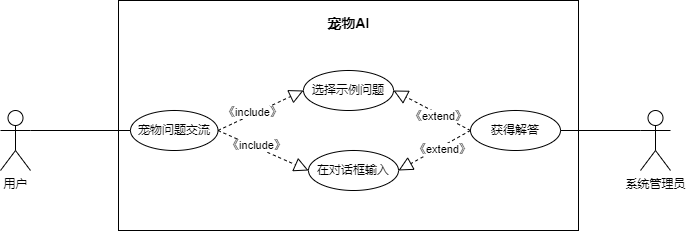

The diagram above was exported from draw.io. Its source (the exported page's mxGraphModel, read from the mxfile embedded in the PNG):
<mxGraphModel dx="1276" dy="606" grid="1" gridSize="10" guides="1" tooltips="1" connect="1" arrows="1" fold="1" page="1" pageScale="1" pageWidth="827" pageHeight="1169" math="0" shadow="0">
  <root>
    <mxCell id="0" />
    <mxCell id="1" parent="0" />
    <mxCell id="kGoOlKwpdO1DUSLh-qhl-33" value="" style="rounded=0;whiteSpace=wrap;html=1;" parent="1" vertex="1">
      <mxGeometry x="178" y="250" width="460" height="230" as="geometry" />
    </mxCell>
    <mxCell id="kGoOlKwpdO1DUSLh-qhl-1" value="用户" style="shape=umlActor;verticalLabelPosition=bottom;verticalAlign=top;html=1;outlineConnect=0;" parent="1" vertex="1">
      <mxGeometry x="60" y="360" width="30" height="60" as="geometry" />
    </mxCell>
    <mxCell id="kGoOlKwpdO1DUSLh-qhl-2" value="系统管理员" style="shape=umlActor;verticalLabelPosition=bottom;verticalAlign=top;html=1;outlineConnect=0;" parent="1" vertex="1">
      <mxGeometry x="700" y="360" width="30" height="60" as="geometry" />
    </mxCell>
    <mxCell id="kGoOlKwpdO1DUSLh-qhl-3" value="&lt;font style=&quot;font-size: 14px;&quot;&gt;宠物AI&lt;/font&gt;" style="text;strokeColor=none;fillColor=none;html=1;fontSize=24;fontStyle=1;verticalAlign=middle;align=center;" parent="1" vertex="1">
      <mxGeometry x="358" y="250" width="100" height="40" as="geometry" />
    </mxCell>
    <mxCell id="kGoOlKwpdO1DUSLh-qhl-5" value="宠物问题交流" style="ellipse;whiteSpace=wrap;html=1;" parent="1" vertex="1">
      <mxGeometry x="190" y="360" width="87.5" height="40" as="geometry" />
    </mxCell>
    <mxCell id="kGoOlKwpdO1DUSLh-qhl-18" value="" style="endArrow=none;html=1;rounded=0;entryX=0;entryY=0.5;entryDx=0;entryDy=0;" parent="1" target="kGoOlKwpdO1DUSLh-qhl-5" edge="1">
      <mxGeometry width="50" height="50" relative="1" as="geometry">
        <mxPoint x="90" y="380" as="sourcePoint" />
        <mxPoint x="220" y="90" as="targetPoint" />
      </mxGeometry>
    </mxCell>
    <mxCell id="kGoOlKwpdO1DUSLh-qhl-25" value="获得解答" style="ellipse;whiteSpace=wrap;html=1;" parent="1" vertex="1">
      <mxGeometry x="530" y="360" width="90" height="40" as="geometry" />
    </mxCell>
    <mxCell id="kGoOlKwpdO1DUSLh-qhl-26" value="" style="endArrow=block;dashed=1;endFill=0;endSize=12;html=1;rounded=0;entryX=1;entryY=0.5;entryDx=0;entryDy=0;exitX=0;exitY=0.5;exitDx=0;exitDy=0;" parent="1" source="kGoOlKwpdO1DUSLh-qhl-25" target="kGoOlKwpdO1DUSLh-qhl-39" edge="1">
      <mxGeometry width="160" relative="1" as="geometry">
        <mxPoint x="114" y="150" as="sourcePoint" />
        <mxPoint x="314" y="210" as="targetPoint" />
      </mxGeometry>
    </mxCell>
    <mxCell id="kGoOlKwpdO1DUSLh-qhl-27" value="《extend》" style="edgeLabel;html=1;align=center;verticalAlign=middle;resizable=0;points=[];" parent="kGoOlKwpdO1DUSLh-qhl-26" vertex="1" connectable="0">
      <mxGeometry x="-0.1669" y="2" relative="1" as="geometry">
        <mxPoint as="offset" />
      </mxGeometry>
    </mxCell>
    <mxCell id="kGoOlKwpdO1DUSLh-qhl-31" value="" style="endArrow=none;html=1;rounded=0;entryX=1;entryY=0.5;entryDx=0;entryDy=0;exitX=0;exitY=0.3333333333333333;exitDx=0;exitDy=0;exitPerimeter=0;" parent="1" source="kGoOlKwpdO1DUSLh-qhl-2" target="kGoOlKwpdO1DUSLh-qhl-25" edge="1">
      <mxGeometry width="50" height="50" relative="1" as="geometry">
        <mxPoint x="100" y="390" as="sourcePoint" />
        <mxPoint x="217" y="390" as="targetPoint" />
      </mxGeometry>
    </mxCell>
    <mxCell id="kGoOlKwpdO1DUSLh-qhl-34" value="" style="endArrow=block;dashed=1;endFill=0;endSize=12;html=1;rounded=0;exitX=1;exitY=0.5;exitDx=0;exitDy=0;entryX=0;entryY=0.5;entryDx=0;entryDy=0;" parent="1" source="kGoOlKwpdO1DUSLh-qhl-5" target="kGoOlKwpdO1DUSLh-qhl-36" edge="1">
      <mxGeometry width="160" relative="1" as="geometry">
        <mxPoint x="400" y="430" as="sourcePoint" />
        <mxPoint x="380" y="320" as="targetPoint" />
      </mxGeometry>
    </mxCell>
    <mxCell id="kGoOlKwpdO1DUSLh-qhl-35" value="《include》" style="edgeLabel;html=1;align=center;verticalAlign=middle;resizable=0;points=[];" parent="kGoOlKwpdO1DUSLh-qhl-34" vertex="1" connectable="0">
      <mxGeometry x="-0.1669" y="2" relative="1" as="geometry">
        <mxPoint as="offset" />
      </mxGeometry>
    </mxCell>
    <mxCell id="kGoOlKwpdO1DUSLh-qhl-36" value="选择示例问题" style="ellipse;whiteSpace=wrap;html=1;" parent="1" vertex="1">
      <mxGeometry x="363" y="320" width="90" height="40" as="geometry" />
    </mxCell>
    <mxCell id="kGoOlKwpdO1DUSLh-qhl-39" value="在对话框输入" style="ellipse;whiteSpace=wrap;html=1;" parent="1" vertex="1">
      <mxGeometry x="368" y="400" width="90" height="40" as="geometry" />
    </mxCell>
    <mxCell id="kGoOlKwpdO1DUSLh-qhl-40" value="" style="endArrow=block;dashed=1;endFill=0;endSize=12;html=1;rounded=0;exitX=1;exitY=0.5;exitDx=0;exitDy=0;entryX=0;entryY=0.5;entryDx=0;entryDy=0;" parent="1" source="kGoOlKwpdO1DUSLh-qhl-5" target="kGoOlKwpdO1DUSLh-qhl-39" edge="1">
      <mxGeometry width="160" relative="1" as="geometry">
        <mxPoint x="288" y="390" as="sourcePoint" />
        <mxPoint x="400" y="300" as="targetPoint" />
      </mxGeometry>
    </mxCell>
    <mxCell id="kGoOlKwpdO1DUSLh-qhl-41" value="《include》" style="edgeLabel;html=1;align=center;verticalAlign=middle;resizable=0;points=[];" parent="kGoOlKwpdO1DUSLh-qhl-40" vertex="1" connectable="0">
      <mxGeometry x="-0.1669" y="2" relative="1" as="geometry">
        <mxPoint as="offset" />
      </mxGeometry>
    </mxCell>
    <mxCell id="kGoOlKwpdO1DUSLh-qhl-42" value="" style="endArrow=block;dashed=1;endFill=0;endSize=12;html=1;rounded=0;entryX=1;entryY=0.5;entryDx=0;entryDy=0;exitX=0;exitY=0.5;exitDx=0;exitDy=0;" parent="1" source="kGoOlKwpdO1DUSLh-qhl-25" target="kGoOlKwpdO1DUSLh-qhl-36" edge="1">
      <mxGeometry width="160" relative="1" as="geometry">
        <mxPoint x="540" y="390" as="sourcePoint" />
        <mxPoint x="468" y="430" as="targetPoint" />
      </mxGeometry>
    </mxCell>
    <mxCell id="kGoOlKwpdO1DUSLh-qhl-43" value="《extend》" style="edgeLabel;html=1;align=center;verticalAlign=middle;resizable=0;points=[];" parent="kGoOlKwpdO1DUSLh-qhl-42" vertex="1" connectable="0">
      <mxGeometry x="-0.1669" y="2" relative="1" as="geometry">
        <mxPoint as="offset" />
      </mxGeometry>
    </mxCell>
  </root>
</mxGraphModel>